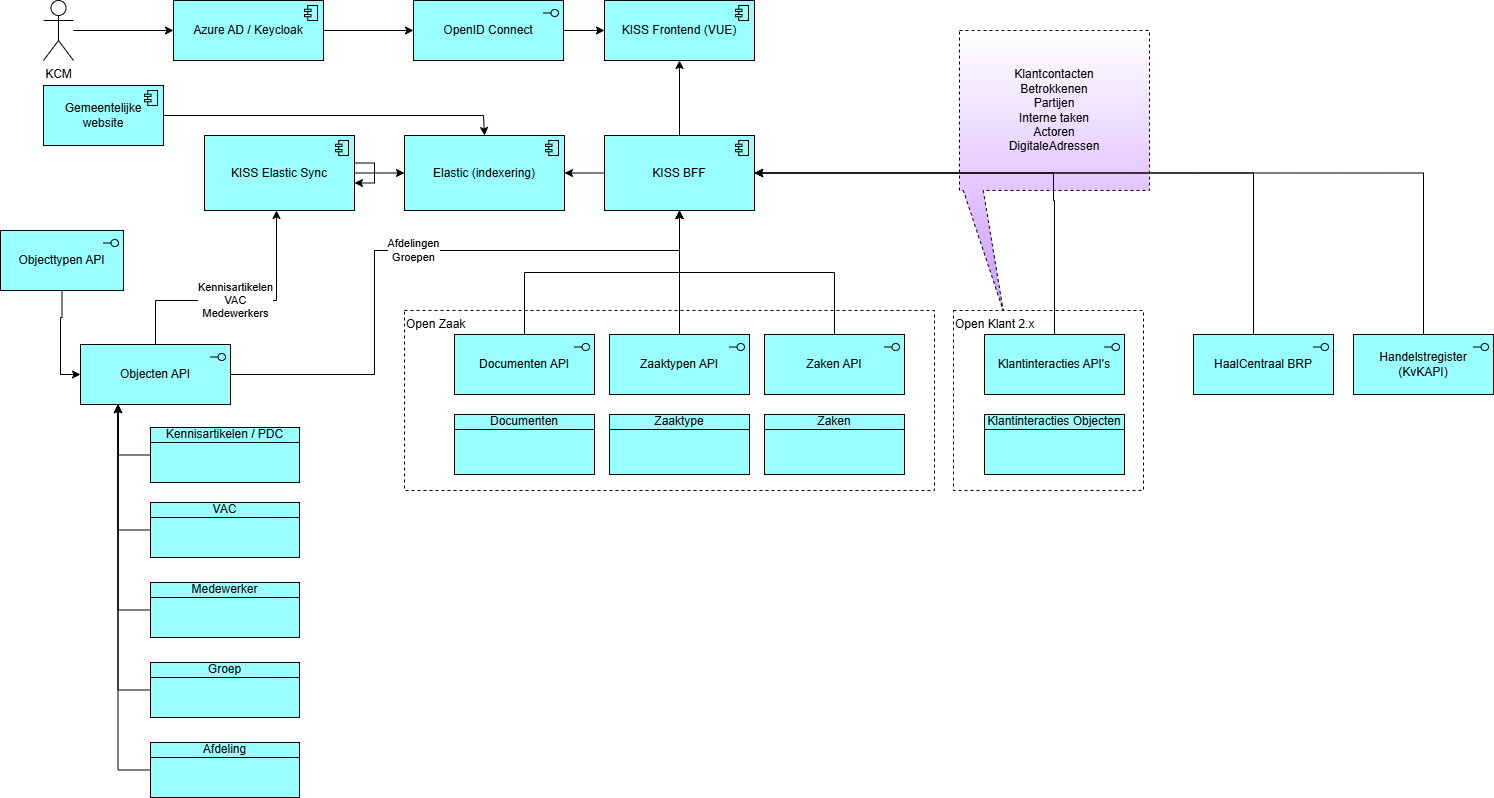

The diagram above was exported from draw.io. Its source (the exported page's mxGraphModel, read from the mxfile embedded in the PNG):
<mxGraphModel dx="2066" dy="1155" grid="1" gridSize="10" guides="1" tooltips="1" connect="1" arrows="1" fold="1" page="1" pageScale="1" pageWidth="1169" pageHeight="827" math="0" shadow="0">
  <root>
    <mxCell id="0" />
    <mxCell id="1" parent="0" />
    <mxCell id="oT9eMC75nmDME165Xj-b-1" value="KISS Elastic Sync" style="html=1;outlineConnect=0;whiteSpace=wrap;fillColor=#99ffff;shape=mxgraph.archimate.application;appType=comp" parent="1" vertex="1">
      <mxGeometry x="211" y="155" width="150" height="75" as="geometry" />
    </mxCell>
    <mxCell id="oT9eMC75nmDME165Xj-b-2" value="Elastic (indexering)" style="html=1;outlineConnect=0;whiteSpace=wrap;fillColor=#99ffff;shape=mxgraph.archimate.application;appType=comp" parent="1" vertex="1">
      <mxGeometry x="411" y="155" width="160" height="75" as="geometry" />
    </mxCell>
    <mxCell id="oT9eMC75nmDME165Xj-b-6" value="KISS BFF" style="html=1;outlineConnect=0;whiteSpace=wrap;fillColor=#99ffff;shape=mxgraph.archimate.application;appType=comp" parent="1" vertex="1">
      <mxGeometry x="611" y="155" width="150" height="75" as="geometry" />
    </mxCell>
    <mxCell id="oT9eMC75nmDME165Xj-b-7" value="KISS Frontend (VUE)" style="html=1;outlineConnect=0;whiteSpace=wrap;fillColor=#99ffff;shape=mxgraph.archimate.application;appType=comp" parent="1" vertex="1">
      <mxGeometry x="611" y="20" width="150" height="60" as="geometry" />
    </mxCell>
    <mxCell id="oT9eMC75nmDME165Xj-b-10" style="edgeStyle=orthogonalEdgeStyle;rounded=0;orthogonalLoop=1;jettySize=auto;html=1;exitX=1;exitY=0.5;exitDx=0;exitDy=0;exitPerimeter=0;entryX=0;entryY=0.5;entryDx=0;entryDy=0;entryPerimeter=0;" parent="1" source="oT9eMC75nmDME165Xj-b-1" target="oT9eMC75nmDME165Xj-b-2" edge="1">
      <mxGeometry relative="1" as="geometry" />
    </mxCell>
    <mxCell id="oT9eMC75nmDME165Xj-b-11" style="edgeStyle=orthogonalEdgeStyle;rounded=0;orthogonalLoop=1;jettySize=auto;html=1;exitX=0;exitY=0.5;exitDx=0;exitDy=0;exitPerimeter=0;entryX=1;entryY=0.5;entryDx=0;entryDy=0;entryPerimeter=0;" parent="1" source="oT9eMC75nmDME165Xj-b-6" target="oT9eMC75nmDME165Xj-b-2" edge="1">
      <mxGeometry relative="1" as="geometry" />
    </mxCell>
    <mxCell id="oT9eMC75nmDME165Xj-b-12" style="edgeStyle=orthogonalEdgeStyle;rounded=0;orthogonalLoop=1;jettySize=auto;html=1;exitX=0.5;exitY=0;exitDx=0;exitDy=0;exitPerimeter=0;entryX=0.5;entryY=1;entryDx=0;entryDy=0;entryPerimeter=0;" parent="1" source="oT9eMC75nmDME165Xj-b-6" target="oT9eMC75nmDME165Xj-b-7" edge="1">
      <mxGeometry relative="1" as="geometry" />
    </mxCell>
    <mxCell id="oT9eMC75nmDME165Xj-b-19" style="edgeStyle=orthogonalEdgeStyle;rounded=0;orthogonalLoop=1;jettySize=auto;html=1;exitX=0.5;exitY=0;exitDx=0;exitDy=0;exitPerimeter=0;" parent="1" source="oT9eMC75nmDME165Xj-b-13" target="oT9eMC75nmDME165Xj-b-6" edge="1">
      <mxGeometry relative="1" as="geometry" />
    </mxCell>
    <mxCell id="oT9eMC75nmDME165Xj-b-13" value="Documenten API" style="html=1;outlineConnect=0;whiteSpace=wrap;fillColor=#99ffff;shape=mxgraph.archimate.application;appType=interface" parent="1" vertex="1">
      <mxGeometry x="461" y="354" width="140" height="60" as="geometry" />
    </mxCell>
    <mxCell id="oT9eMC75nmDME165Xj-b-20" style="edgeStyle=orthogonalEdgeStyle;rounded=0;orthogonalLoop=1;jettySize=auto;html=1;exitX=0.5;exitY=0;exitDx=0;exitDy=0;exitPerimeter=0;" parent="1" source="oT9eMC75nmDME165Xj-b-14" target="oT9eMC75nmDME165Xj-b-6" edge="1">
      <mxGeometry relative="1" as="geometry" />
    </mxCell>
    <mxCell id="oT9eMC75nmDME165Xj-b-14" value="Zaaktypen API" style="html=1;outlineConnect=0;whiteSpace=wrap;fillColor=#99ffff;shape=mxgraph.archimate.application;appType=interface" parent="1" vertex="1">
      <mxGeometry x="616" y="354" width="140" height="60" as="geometry" />
    </mxCell>
    <mxCell id="oT9eMC75nmDME165Xj-b-21" style="edgeStyle=orthogonalEdgeStyle;rounded=0;orthogonalLoop=1;jettySize=auto;html=1;exitX=0.5;exitY=0;exitDx=0;exitDy=0;exitPerimeter=0;" parent="1" source="oT9eMC75nmDME165Xj-b-15" target="oT9eMC75nmDME165Xj-b-6" edge="1">
      <mxGeometry relative="1" as="geometry" />
    </mxCell>
    <mxCell id="oT9eMC75nmDME165Xj-b-22" value="Open Zaak&lt;div&gt;&lt;br&gt;&lt;/div&gt;&lt;div&gt;&lt;br&gt;&lt;/div&gt;&lt;div&gt;&lt;br&gt;&lt;/div&gt;&lt;div&gt;&lt;br&gt;&lt;/div&gt;&lt;div&gt;&lt;br&gt;&lt;/div&gt;&lt;div&gt;&lt;br&gt;&lt;/div&gt;" style="rounded=0;whiteSpace=wrap;html=1;fillColor=none;dashed=1;align=left;verticalAlign=top;" parent="1" vertex="1">
      <mxGeometry x="411" y="330" width="530" height="180" as="geometry" />
    </mxCell>
    <mxCell id="oT9eMC75nmDME165Xj-b-15" value="Zaken API" style="html=1;outlineConnect=0;whiteSpace=wrap;fillColor=#99ffff;shape=mxgraph.archimate.application;appType=interface" parent="1" vertex="1">
      <mxGeometry x="771" y="354" width="140" height="60" as="geometry" />
    </mxCell>
    <mxCell id="oT9eMC75nmDME165Xj-b-16" value="Documenten" style="html=1;outlineConnect=0;whiteSpace=wrap;fillColor=#99ffff;shape=mxgraph.archimate.businessObject;overflow=fill" parent="1" vertex="1">
      <mxGeometry x="461" y="434" width="140" height="60" as="geometry" />
    </mxCell>
    <mxCell id="oT9eMC75nmDME165Xj-b-17" value="Zaaktype" style="html=1;outlineConnect=0;whiteSpace=wrap;fillColor=#99ffff;shape=mxgraph.archimate.businessObject;overflow=fill" parent="1" vertex="1">
      <mxGeometry x="616" y="434" width="140" height="60" as="geometry" />
    </mxCell>
    <mxCell id="oT9eMC75nmDME165Xj-b-18" value="Zaken" style="html=1;outlineConnect=0;whiteSpace=wrap;fillColor=#99ffff;shape=mxgraph.archimate.businessObject;overflow=fill" parent="1" vertex="1">
      <mxGeometry x="771" y="434" width="140" height="60" as="geometry" />
    </mxCell>
    <mxCell id="oT9eMC75nmDME165Xj-b-23" value="Klantinteracties API's" style="html=1;outlineConnect=0;whiteSpace=wrap;fillColor=#99ffff;shape=mxgraph.archimate.application;appType=interface" parent="1" vertex="1">
      <mxGeometry x="991" y="354" width="140" height="60" as="geometry" />
    </mxCell>
    <mxCell id="oT9eMC75nmDME165Xj-b-26" value="Klantcontacten&lt;div&gt;Betrokkenen&lt;/div&gt;&lt;div&gt;Partijen&lt;/div&gt;&lt;div&gt;Interne taken&lt;/div&gt;&lt;div&gt;Actoren&lt;/div&gt;&lt;div&gt;DigitaleAdressen&lt;/div&gt;" style="shape=callout;whiteSpace=wrap;html=1;perimeter=calloutPerimeter;size=120;position=0.02;position2=0.23;dashed=1;fillColor=default;gradientColor=#CC99FF;" parent="1" vertex="1">
      <mxGeometry x="966" y="50" width="190" height="280" as="geometry" />
    </mxCell>
    <mxCell id="oT9eMC75nmDME165Xj-b-27" style="edgeStyle=orthogonalEdgeStyle;rounded=0;orthogonalLoop=1;jettySize=auto;html=1;entryX=1;entryY=0.5;entryDx=0;entryDy=0;entryPerimeter=0;exitX=0.5;exitY=0;exitDx=0;exitDy=0;exitPerimeter=0;" parent="1" source="oT9eMC75nmDME165Xj-b-23" target="oT9eMC75nmDME165Xj-b-6" edge="1">
      <mxGeometry relative="1" as="geometry">
        <Array as="points">
          <mxPoint x="1061" y="220" />
          <mxPoint x="1060" y="220" />
          <mxPoint x="1060" y="193" />
        </Array>
      </mxGeometry>
    </mxCell>
    <mxCell id="oT9eMC75nmDME165Xj-b-28" value="Klantinteracties Objecten" style="html=1;outlineConnect=0;whiteSpace=wrap;fillColor=#99ffff;shape=mxgraph.archimate.businessObject;overflow=fill" parent="1" vertex="1">
      <mxGeometry x="991" y="434" width="140" height="60" as="geometry" />
    </mxCell>
    <mxCell id="oT9eMC75nmDME165Xj-b-29" value="&lt;div&gt;Open Klant 2.x&lt;/div&gt;" style="rounded=0;whiteSpace=wrap;html=1;fillColor=none;dashed=1;align=left;verticalAlign=top;" parent="1" vertex="1">
      <mxGeometry x="960" y="330" width="190" height="180" as="geometry" />
    </mxCell>
    <mxCell id="oT9eMC75nmDME165Xj-b-31" value="Afdelingen&lt;div&gt;Groepen&lt;/div&gt;" style="edgeStyle=orthogonalEdgeStyle;rounded=0;orthogonalLoop=1;jettySize=auto;html=1;entryX=0.5;entryY=1;entryDx=0;entryDy=0;entryPerimeter=0;exitX=1;exitY=0.5;exitDx=0;exitDy=0;exitPerimeter=0;" parent="1" source="B3zh_z9YUFQ82Cb_Ribk-1" target="oT9eMC75nmDME165Xj-b-6" edge="1">
      <mxGeometry relative="1" as="geometry">
        <Array as="points">
          <mxPoint x="381" y="394" />
          <mxPoint x="381" y="270" />
          <mxPoint x="686" y="270" />
        </Array>
        <mxPoint x="361" y="384" as="sourcePoint" />
      </mxGeometry>
    </mxCell>
    <mxCell id="A_QF2WHAhvc5o_0j953k-1" value="OpenID Connect" style="html=1;outlineConnect=0;whiteSpace=wrap;fillColor=#99ffff;shape=mxgraph.archimate.application;appType=interface" parent="1" vertex="1">
      <mxGeometry x="420" y="20" width="150" height="60" as="geometry" />
    </mxCell>
    <mxCell id="A_QF2WHAhvc5o_0j953k-2" style="edgeStyle=orthogonalEdgeStyle;rounded=0;orthogonalLoop=1;jettySize=auto;html=1;entryX=0;entryY=0.5;entryDx=0;entryDy=0;entryPerimeter=0;" parent="1" source="A_QF2WHAhvc5o_0j953k-1" target="oT9eMC75nmDME165Xj-b-7" edge="1">
      <mxGeometry relative="1" as="geometry" />
    </mxCell>
    <mxCell id="A_QF2WHAhvc5o_0j953k-3" value="Azure AD / Keycloak" style="html=1;outlineConnect=0;whiteSpace=wrap;fillColor=#99ffff;shape=mxgraph.archimate.application;appType=comp" parent="1" vertex="1">
      <mxGeometry x="180" y="20" width="150" height="60" as="geometry" />
    </mxCell>
    <mxCell id="A_QF2WHAhvc5o_0j953k-4" style="edgeStyle=orthogonalEdgeStyle;rounded=0;orthogonalLoop=1;jettySize=auto;html=1;entryX=0;entryY=0.5;entryDx=0;entryDy=0;entryPerimeter=0;" parent="1" source="A_QF2WHAhvc5o_0j953k-3" target="A_QF2WHAhvc5o_0j953k-1" edge="1">
      <mxGeometry relative="1" as="geometry" />
    </mxCell>
    <mxCell id="A_QF2WHAhvc5o_0j953k-6" style="edgeStyle=orthogonalEdgeStyle;rounded=0;orthogonalLoop=1;jettySize=auto;html=1;" parent="1" source="A_QF2WHAhvc5o_0j953k-5" target="A_QF2WHAhvc5o_0j953k-3" edge="1">
      <mxGeometry relative="1" as="geometry" />
    </mxCell>
    <mxCell id="A_QF2WHAhvc5o_0j953k-5" value="KCM" style="shape=umlActor;verticalLabelPosition=bottom;verticalAlign=top;html=1;outlineConnect=0;" parent="1" vertex="1">
      <mxGeometry x="50" y="20" width="30" height="60" as="geometry" />
    </mxCell>
    <mxCell id="l8i7xGMkpzoNS-lgNwd7-1" value="Gemeentelijke website" style="html=1;outlineConnect=0;whiteSpace=wrap;fillColor=#99ffff;shape=mxgraph.archimate.application;appType=comp" parent="1" vertex="1">
      <mxGeometry x="50" y="105" width="120" height="60" as="geometry" />
    </mxCell>
    <mxCell id="l8i7xGMkpzoNS-lgNwd7-2" style="edgeStyle=orthogonalEdgeStyle;rounded=0;orthogonalLoop=1;jettySize=auto;html=1;entryX=0.5;entryY=0;entryDx=0;entryDy=0;entryPerimeter=0;" parent="1" source="l8i7xGMkpzoNS-lgNwd7-1" target="oT9eMC75nmDME165Xj-b-2" edge="1">
      <mxGeometry relative="1" as="geometry">
        <mxPoint x="440" y="100" as="targetPoint" />
        <Array as="points">
          <mxPoint x="490" y="135" />
          <mxPoint x="490" y="155" />
        </Array>
      </mxGeometry>
    </mxCell>
    <mxCell id="BVyBrAEokDj8Q6kGIczZ-1" value="HaalCentraal BRP" style="html=1;outlineConnect=0;whiteSpace=wrap;fillColor=#99ffff;shape=mxgraph.archimate.application;appType=interface" parent="1" vertex="1">
      <mxGeometry x="1200" y="354" width="140" height="60" as="geometry" />
    </mxCell>
    <mxCell id="BVyBrAEokDj8Q6kGIczZ-2" value="Handelstregister (KvKAPI)" style="html=1;outlineConnect=0;whiteSpace=wrap;fillColor=#99ffff;shape=mxgraph.archimate.application;appType=interface" parent="1" vertex="1">
      <mxGeometry x="1360" y="354" width="140" height="60" as="geometry" />
    </mxCell>
    <mxCell id="BVyBrAEokDj8Q6kGIczZ-3" style="edgeStyle=orthogonalEdgeStyle;rounded=0;orthogonalLoop=1;jettySize=auto;html=1;entryX=1;entryY=0.5;entryDx=0;entryDy=0;entryPerimeter=0;" parent="1" source="BVyBrAEokDj8Q6kGIczZ-1" target="oT9eMC75nmDME165Xj-b-6" edge="1">
      <mxGeometry relative="1" as="geometry">
        <Array as="points">
          <mxPoint x="1260" y="193" />
        </Array>
      </mxGeometry>
    </mxCell>
    <mxCell id="BVyBrAEokDj8Q6kGIczZ-4" style="edgeStyle=orthogonalEdgeStyle;rounded=0;orthogonalLoop=1;jettySize=auto;html=1;entryX=1;entryY=0.5;entryDx=0;entryDy=0;entryPerimeter=0;" parent="1" source="BVyBrAEokDj8Q6kGIczZ-2" target="oT9eMC75nmDME165Xj-b-6" edge="1">
      <mxGeometry relative="1" as="geometry">
        <Array as="points">
          <mxPoint x="1430" y="193" />
        </Array>
      </mxGeometry>
    </mxCell>
    <mxCell id="B3zh_z9YUFQ82Cb_Ribk-1" value="Objecten API" style="html=1;outlineConnect=0;whiteSpace=wrap;fillColor=#99ffff;shape=mxgraph.archimate.application;appType=interface" vertex="1" parent="1">
      <mxGeometry x="87" y="364" width="150" height="60" as="geometry" />
    </mxCell>
    <mxCell id="B3zh_z9YUFQ82Cb_Ribk-2" value="Objecttypen API" style="html=1;outlineConnect=0;whiteSpace=wrap;fillColor=#99ffff;shape=mxgraph.archimate.application;appType=interface" vertex="1" parent="1">
      <mxGeometry x="7" y="250" width="123" height="60" as="geometry" />
    </mxCell>
    <mxCell id="B3zh_z9YUFQ82Cb_Ribk-4" value="&lt;div&gt;Kennisartikelen&lt;/div&gt;&lt;div&gt;VAC&lt;/div&gt;&lt;div&gt;Medewerkers&lt;/div&gt;" style="edgeStyle=orthogonalEdgeStyle;rounded=0;orthogonalLoop=1;jettySize=auto;html=1;exitX=0.5;exitY=0;exitDx=0;exitDy=0;exitPerimeter=0;" edge="1" parent="1" source="B3zh_z9YUFQ82Cb_Ribk-1" target="oT9eMC75nmDME165Xj-b-1">
      <mxGeometry x="-0.0286" relative="1" as="geometry">
        <mxPoint x="283" y="240" as="targetPoint" />
        <Array as="points">
          <mxPoint x="162" y="320" />
          <mxPoint x="283" y="320" />
        </Array>
        <mxPoint as="offset" />
      </mxGeometry>
    </mxCell>
    <mxCell id="B3zh_z9YUFQ82Cb_Ribk-5" style="edgeStyle=orthogonalEdgeStyle;rounded=0;orthogonalLoop=1;jettySize=auto;html=1;exitX=0;exitY=0.5;exitDx=0;exitDy=0;exitPerimeter=0;entryX=0.25;entryY=1;entryDx=0;entryDy=0;entryPerimeter=0;" edge="1" parent="1" source="B3zh_z9YUFQ82Cb_Ribk-6" target="B3zh_z9YUFQ82Cb_Ribk-1">
      <mxGeometry relative="1" as="geometry">
        <Array as="points">
          <mxPoint x="125" y="475" />
          <mxPoint x="125" y="424" />
        </Array>
      </mxGeometry>
    </mxCell>
    <mxCell id="B3zh_z9YUFQ82Cb_Ribk-6" value="Kennisartikelen / PDC" style="html=1;outlineConnect=0;whiteSpace=wrap;fillColor=#99ffff;shape=mxgraph.archimate.businessObject;overflow=fill" vertex="1" parent="1">
      <mxGeometry x="157" y="447" width="149" height="55" as="geometry" />
    </mxCell>
    <mxCell id="B3zh_z9YUFQ82Cb_Ribk-7" style="edgeStyle=orthogonalEdgeStyle;rounded=0;orthogonalLoop=1;jettySize=auto;html=1;entryX=0.25;entryY=1;entryDx=0;entryDy=0;entryPerimeter=0;exitX=0;exitY=0.5;exitDx=0;exitDy=0;exitPerimeter=0;" edge="1" parent="1" source="B3zh_z9YUFQ82Cb_Ribk-8" target="B3zh_z9YUFQ82Cb_Ribk-1">
      <mxGeometry relative="1" as="geometry" />
    </mxCell>
    <mxCell id="B3zh_z9YUFQ82Cb_Ribk-8" value="VAC" style="html=1;outlineConnect=0;whiteSpace=wrap;fillColor=#99ffff;shape=mxgraph.archimate.businessObject;overflow=fill" vertex="1" parent="1">
      <mxGeometry x="157" y="522" width="149" height="55" as="geometry" />
    </mxCell>
    <mxCell id="B3zh_z9YUFQ82Cb_Ribk-9" value="Medewerker" style="html=1;outlineConnect=0;whiteSpace=wrap;fillColor=#99ffff;shape=mxgraph.archimate.businessObject;overflow=fill" vertex="1" parent="1">
      <mxGeometry x="157" y="602" width="149" height="55" as="geometry" />
    </mxCell>
    <mxCell id="B3zh_z9YUFQ82Cb_Ribk-10" style="edgeStyle=orthogonalEdgeStyle;rounded=0;orthogonalLoop=1;jettySize=auto;html=1;entryX=0.25;entryY=1;entryDx=0;entryDy=0;entryPerimeter=0;exitX=0;exitY=0.5;exitDx=0;exitDy=0;exitPerimeter=0;" edge="1" parent="1" source="B3zh_z9YUFQ82Cb_Ribk-11" target="B3zh_z9YUFQ82Cb_Ribk-1">
      <mxGeometry relative="1" as="geometry">
        <mxPoint x="107" y="640" as="targetPoint" />
      </mxGeometry>
    </mxCell>
    <mxCell id="B3zh_z9YUFQ82Cb_Ribk-11" value="Groep" style="html=1;outlineConnect=0;whiteSpace=wrap;fillColor=#99ffff;shape=mxgraph.archimate.businessObject;overflow=fill" vertex="1" parent="1">
      <mxGeometry x="157" y="682" width="149" height="55" as="geometry" />
    </mxCell>
    <mxCell id="B3zh_z9YUFQ82Cb_Ribk-12" style="edgeStyle=orthogonalEdgeStyle;rounded=0;orthogonalLoop=1;jettySize=auto;html=1;entryX=0.25;entryY=1;entryDx=0;entryDy=0;entryPerimeter=0;exitX=0;exitY=0.5;exitDx=0;exitDy=0;exitPerimeter=0;" edge="1" parent="1" source="B3zh_z9YUFQ82Cb_Ribk-13" target="B3zh_z9YUFQ82Cb_Ribk-1">
      <mxGeometry relative="1" as="geometry">
        <mxPoint x="67" y="670" as="targetPoint" />
      </mxGeometry>
    </mxCell>
    <mxCell id="B3zh_z9YUFQ82Cb_Ribk-13" value="Afdeling" style="html=1;outlineConnect=0;whiteSpace=wrap;fillColor=#99ffff;shape=mxgraph.archimate.businessObject;overflow=fill" vertex="1" parent="1">
      <mxGeometry x="157" y="762" width="149" height="55" as="geometry" />
    </mxCell>
    <mxCell id="B3zh_z9YUFQ82Cb_Ribk-14" style="edgeStyle=orthogonalEdgeStyle;rounded=0;orthogonalLoop=1;jettySize=auto;html=1;entryX=0.25;entryY=1;entryDx=0;entryDy=0;entryPerimeter=0;exitX=0;exitY=0.5;exitDx=0;exitDy=0;exitPerimeter=0;" edge="1" parent="1" source="B3zh_z9YUFQ82Cb_Ribk-9" target="B3zh_z9YUFQ82Cb_Ribk-1">
      <mxGeometry relative="1" as="geometry" />
    </mxCell>
    <mxCell id="B3zh_z9YUFQ82Cb_Ribk-15" style="edgeStyle=orthogonalEdgeStyle;rounded=0;orthogonalLoop=1;jettySize=auto;html=1;" edge="1" parent="1" source="oT9eMC75nmDME165Xj-b-1" target="oT9eMC75nmDME165Xj-b-1">
      <mxGeometry relative="1" as="geometry" />
    </mxCell>
    <mxCell id="B3zh_z9YUFQ82Cb_Ribk-16" style="edgeStyle=orthogonalEdgeStyle;rounded=0;orthogonalLoop=1;jettySize=auto;html=1;entryX=0;entryY=0.5;entryDx=0;entryDy=0;entryPerimeter=0;" edge="1" parent="1" source="B3zh_z9YUFQ82Cb_Ribk-2" target="B3zh_z9YUFQ82Cb_Ribk-1">
      <mxGeometry relative="1" as="geometry" />
    </mxCell>
  </root>
</mxGraphModel>